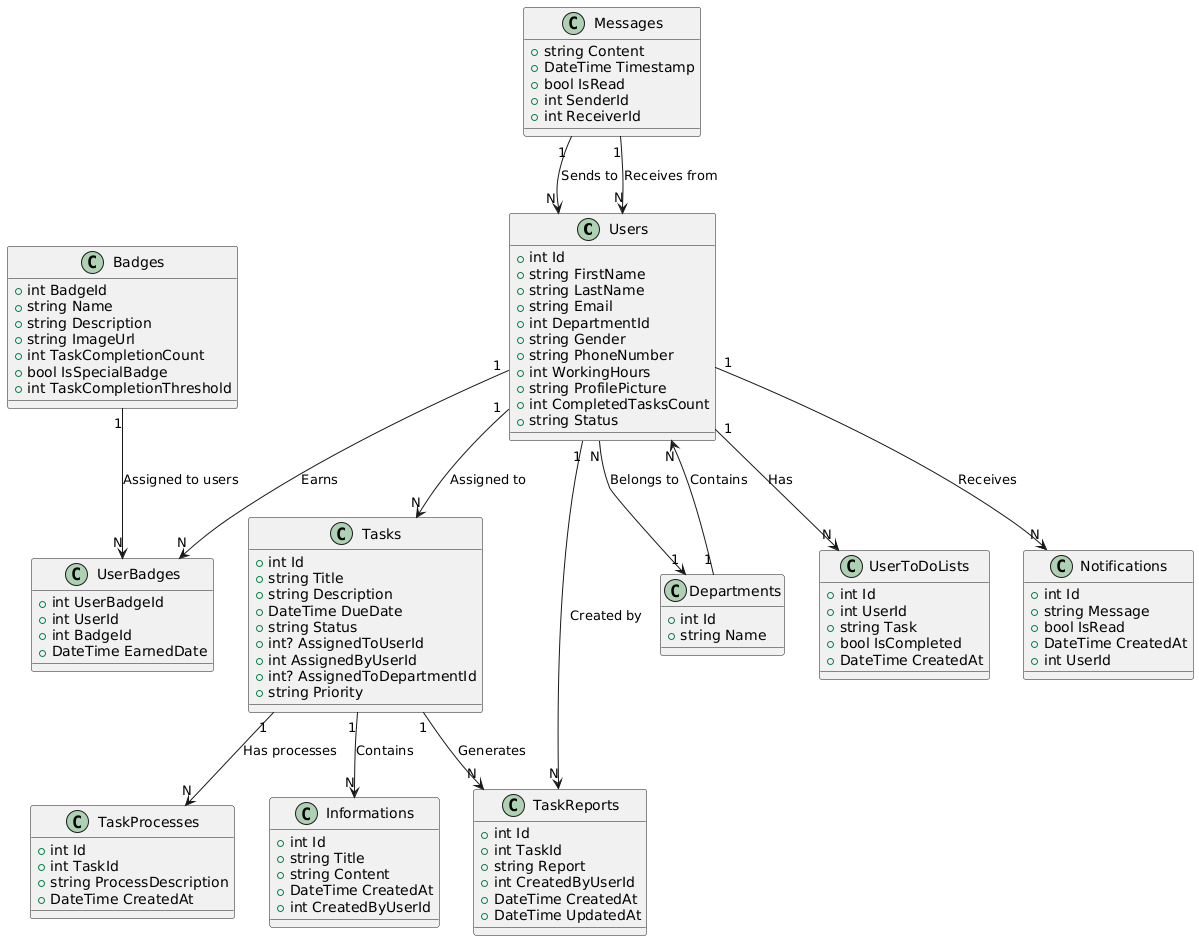

The diagram above was rendered by PlantUML. Its source (embedded in the PNG):
@startuml
' Users sınıfı
class Users {
    +int Id
    +string FirstName
    +string LastName
    +string Email
    +int DepartmentId
    +string Gender
    +string PhoneNumber
    +int WorkingHours
    +string ProfilePicture
    +int CompletedTasksCount
    +string Status
}

' Tasks sınıfı
class Tasks {
    +int Id
    +string Title
    +string Description
    +DateTime DueDate
    +string Status
    +int? AssignedToUserId
    +int AssignedByUserId
    +int? AssignedToDepartmentId
    +string Priority
}

' TaskReports sınıfı
class TaskReports {
    +int Id
    +int TaskId
    +string Report
    +int CreatedByUserId
    +DateTime CreatedAt
    +DateTime UpdatedAt
}

' TaskProcesses sınıfı
class TaskProcesses {
    +int Id
    +int TaskId
    +string ProcessDescription
    +DateTime CreatedAt
}

' Departments sınıfı
class Departments {
    +int Id
    +string Name
}

' Messages sınıfı
class Messages {
    +string Content
    +DateTime Timestamp
    +bool IsRead
    +int SenderId
    +int ReceiverId
}

' UserToDoLists sınıfı
class UserToDoLists {
    +int Id
    +int UserId
    +string Task
    +bool IsCompleted
    +DateTime CreatedAt
}

' UserBadges sınıfı
class UserBadges {
    +int UserBadgeId
    +int UserId
    +int BadgeId
    +DateTime EarnedDate
}

' Badges sınıfı
class Badges {
    +int BadgeId
    +string Name
    +string Description
    +string ImageUrl
    +int TaskCompletionCount
    +bool IsSpecialBadge
    +int TaskCompletionThreshold
}

' Notifications sınıfı
class Notifications {
    +int Id
    +string Message
    +bool IsRead
    +DateTime CreatedAt
    +int UserId
}

' Informations sınıfı
class Informations {
    +int Id
    +string Title
    +string Content
    +DateTime CreatedAt
    +int CreatedByUserId
}

' İlişkiler

Users "1" --> "N" Tasks : Assigned to
Users "1" --> "N" TaskReports : Created by
Users "1" --> "N" Notifications : Receives
Users "1" --> "N" UserToDoLists : Has
Users "1" --> "N" UserBadges : Earns
Users "N" --> "1" Departments : Belongs to

Tasks "1" --> "N" TaskReports : Generates
Tasks "1" --> "N" TaskProcesses : Has processes
Tasks "1" --> "N" Informations : Contains

Departments "1" --> "N" Users : Contains

Messages "1" --> "N" Users : Sends to
Messages "1" --> "N" Users : Receives from

Badges "1" --> "N" UserBadges : Assigned to users
@enduml